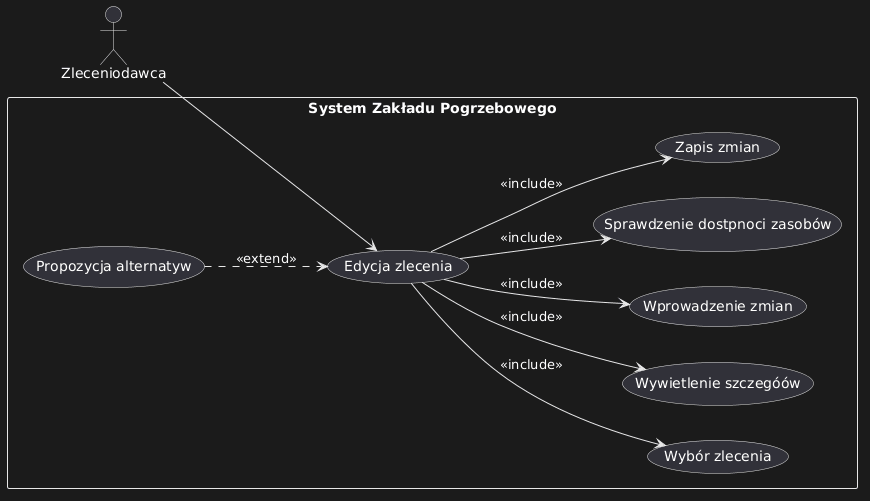

The diagram above was rendered by PlantUML. Its source (embedded in the PNG):
@startuml
left to right direction

actor "Zleceniodawca" as Z

rectangle "System Zakładu Pogrzebowego" {

    (Edycja zlecenia)

    ' Relacja aktora
    Z --> (Edycja zlecenia)

    ' INCLUDE - główny przepływ
    (Edycja zlecenia) --> (Wybór zlecenia) : <<include>>
    (Edycja zlecenia) --> (Wyświetlenie szczegółów) : <<include>>
    (Edycja zlecenia) --> (Wprowadzenie zmian) : <<include>>
    (Edycja zlecenia) --> (Sprawdzenie dostępności zasobów) : <<include>>
    (Edycja zlecenia) --> (Zapis zmian) : <<include>>

    ' EXTEND - alternatywa
    (Propozycja alternatyw) ..> (Edycja zlecenia) : <<extend>>

}
@enduml